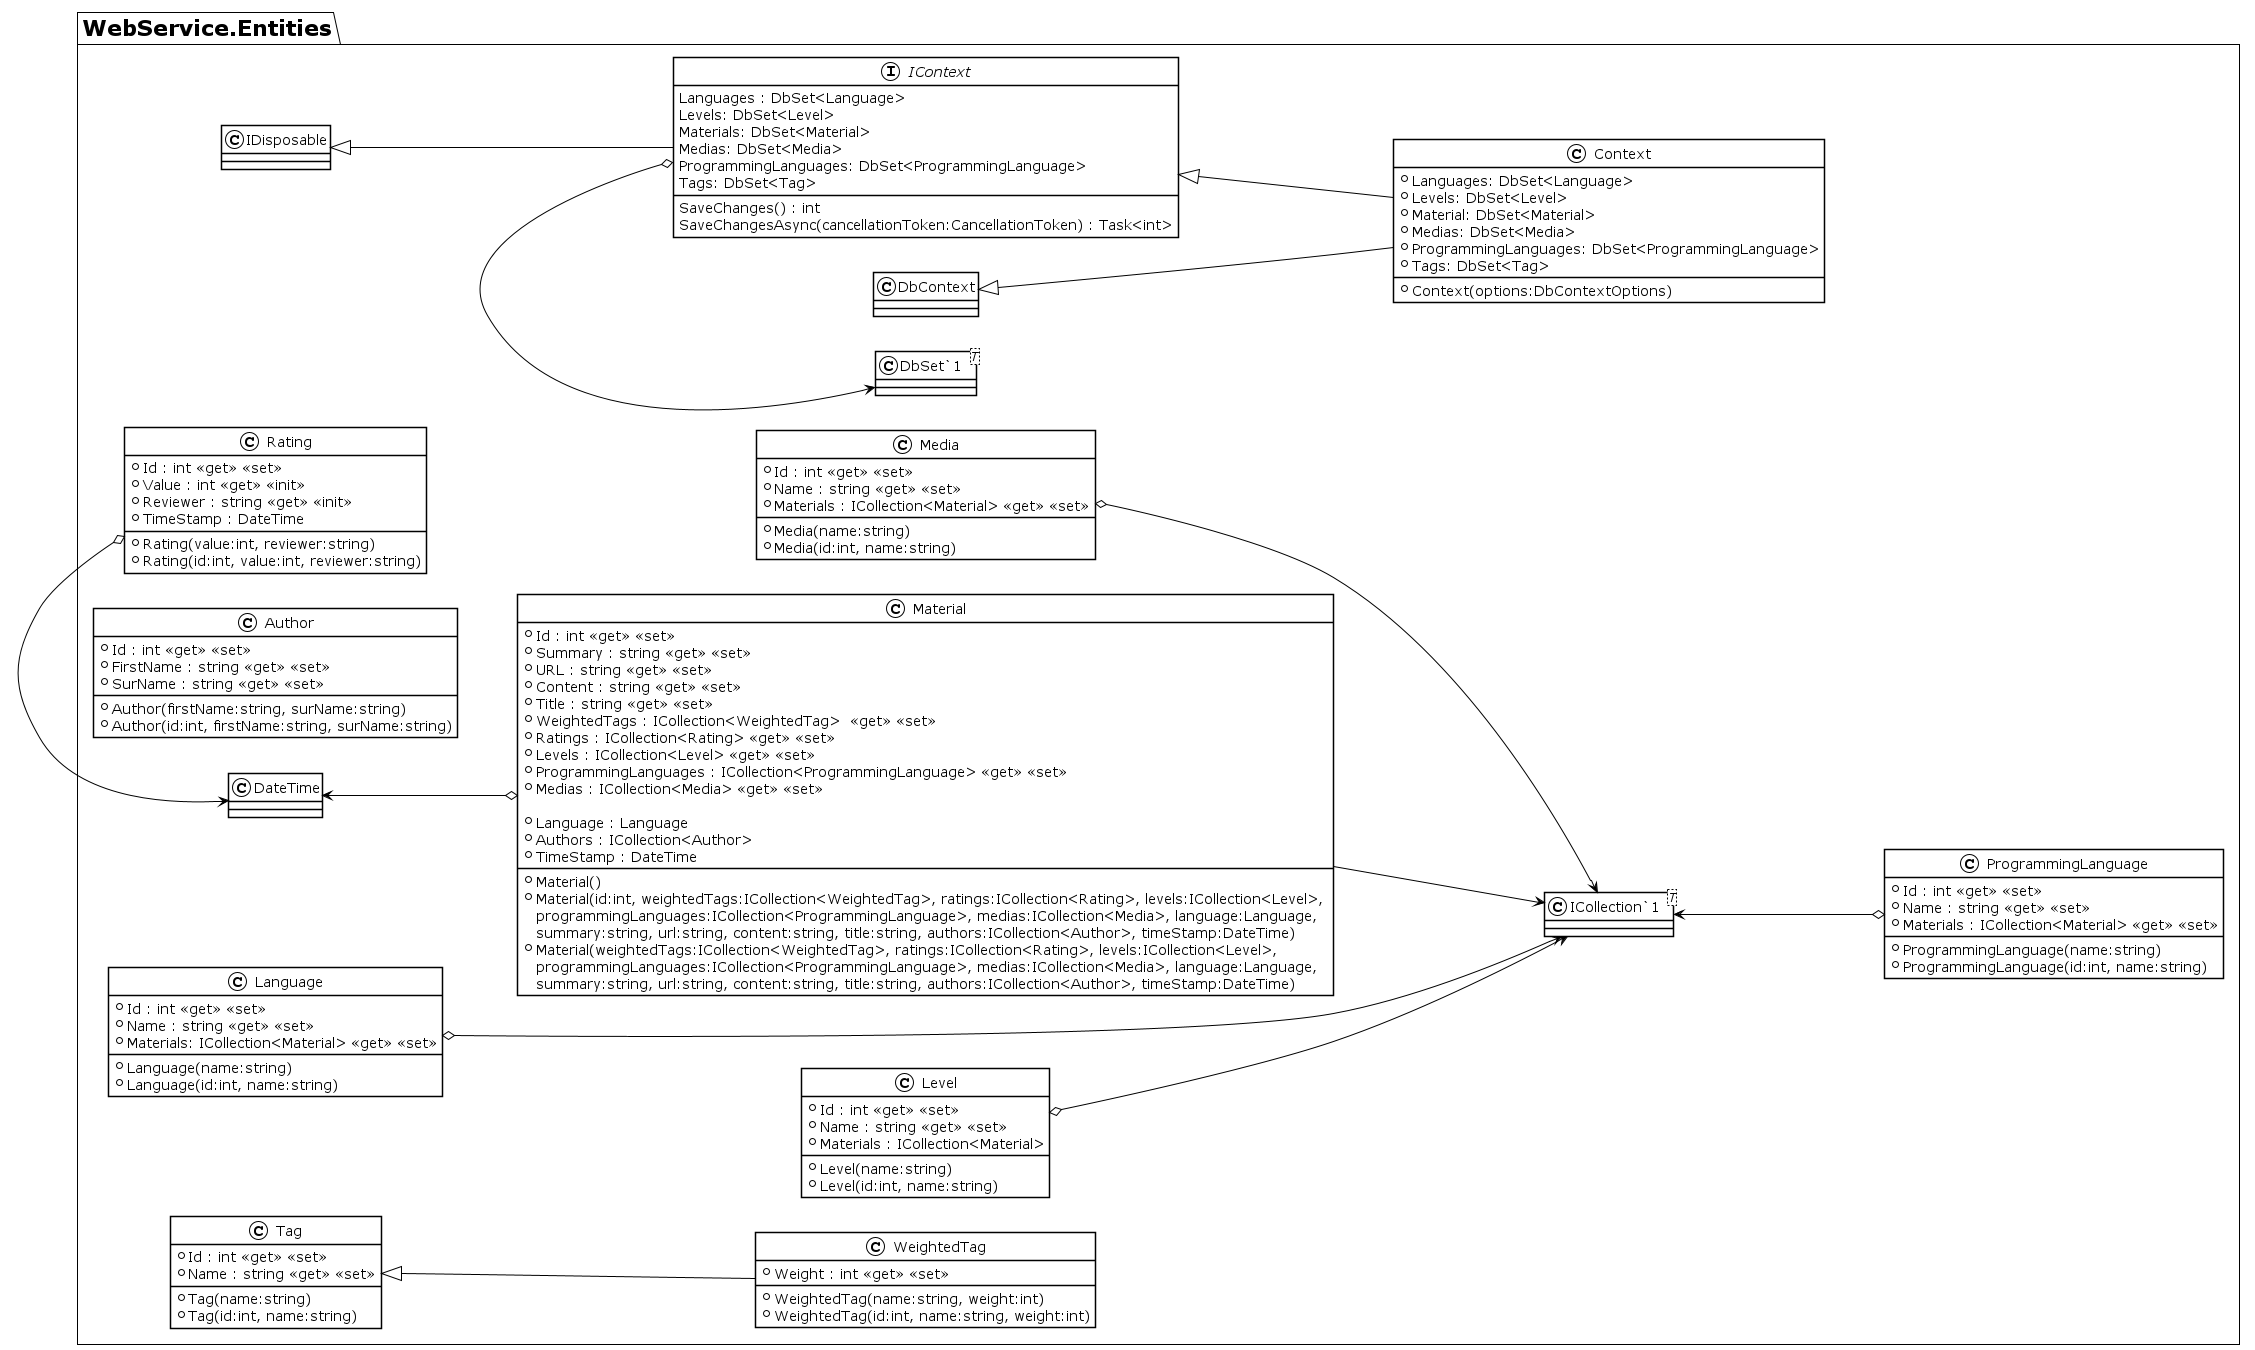

The diagram above was rendered by PlantUML. Its source (embedded in the PNG):
@startuml
!theme plain
left to right direction
package WebService.Entities {
    !include .\Author.puml
    !include .\Context.puml
    !include .\IContext.puml
    !include .\Language.puml
    !include .\Level.puml
    !include .\Material.puml
    !include .\Media.puml
    !include .\ProgrammingLanguage.puml
    !include .\Rating.puml
    !include .\Tag.puml
}

@enduml